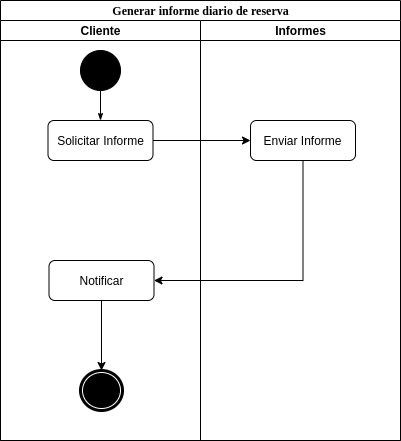

The diagram above was exported from draw.io. Its source (the exported page's mxGraphModel, read from the mxfile embedded in the PNG):
<mxGraphModel dx="80" dy="726" grid="1" gridSize="10" guides="1" tooltips="1" connect="1" arrows="1" fold="1" page="1" pageScale="1" pageWidth="850" pageHeight="1100" background="#ffffff" math="0" shadow="0">
  <root>
    <mxCell id="0" />
    <mxCell id="1" parent="0" />
    <mxCell id="1c1d494c118603dd-1" value="Generar informe diario de reserva" style="swimlane;html=1;childLayout=stackLayout;startSize=20;rounded=0;shadow=0;comic=0;labelBackgroundColor=none;strokeWidth=1;fontFamily=Verdana;fontSize=12;align=center;" parent="1" vertex="1">
      <mxGeometry x="1070" y="200" width="400" height="440" as="geometry" />
    </mxCell>
    <mxCell id="1c1d494c118603dd-2" value="Cliente" style="swimlane;html=1;startSize=20;" parent="1c1d494c118603dd-1" vertex="1">
      <mxGeometry y="20" width="200" height="420" as="geometry" />
    </mxCell>
    <mxCell id="8DgMQ97a4LR2qPaZO0sC-1" value="Solicitar Informe" style="rounded=1;whiteSpace=wrap;html=1;" parent="1c1d494c118603dd-2" vertex="1">
      <mxGeometry x="47.5" y="100" width="105" height="40" as="geometry" />
    </mxCell>
    <mxCell id="60571a20871a0731-4" value="" style="ellipse;whiteSpace=wrap;html=1;rounded=0;shadow=0;comic=0;labelBackgroundColor=none;strokeWidth=1;fillColor=#000000;fontFamily=Verdana;fontSize=12;align=center;" parent="1c1d494c118603dd-2" vertex="1">
      <mxGeometry x="80" y="30" width="40" height="40" as="geometry" />
    </mxCell>
    <mxCell id="1c1d494c118603dd-27" style="edgeStyle=orthogonalEdgeStyle;rounded=0;html=1;labelBackgroundColor=none;startArrow=none;startFill=0;startSize=5;endArrow=classicThin;endFill=1;endSize=5;jettySize=auto;orthogonalLoop=1;strokeWidth=1;fontFamily=Verdana;fontSize=12" parent="1c1d494c118603dd-2" source="60571a20871a0731-4" edge="1">
      <mxGeometry relative="1" as="geometry">
        <mxPoint x="100" y="100" as="targetPoint" />
      </mxGeometry>
    </mxCell>
    <mxCell id="8DgMQ97a4LR2qPaZO0sC-10" value="" style="ellipse;html=1;shape=endState;fillColor=#000000;strokeWidth=3;" parent="1c1d494c118603dd-2" vertex="1">
      <mxGeometry x="80" y="350" width="42" height="40" as="geometry" />
    </mxCell>
    <mxCell id="KjVITBCzY9SIU3Wwezbv-5" style="edgeStyle=orthogonalEdgeStyle;rounded=0;orthogonalLoop=1;jettySize=auto;html=1;exitX=0.5;exitY=1;exitDx=0;exitDy=0;entryX=0.5;entryY=0;entryDx=0;entryDy=0;" edge="1" parent="1c1d494c118603dd-2" source="KjVITBCzY9SIU3Wwezbv-2" target="8DgMQ97a4LR2qPaZO0sC-10">
      <mxGeometry relative="1" as="geometry" />
    </mxCell>
    <mxCell id="KjVITBCzY9SIU3Wwezbv-2" value="Notificar" style="rounded=1;whiteSpace=wrap;html=1;" vertex="1" parent="1c1d494c118603dd-2">
      <mxGeometry x="48.5" y="240" width="105" height="40" as="geometry" />
    </mxCell>
    <mxCell id="1c1d494c118603dd-4" value="Informes" style="swimlane;html=1;startSize=20;" parent="1c1d494c118603dd-1" vertex="1">
      <mxGeometry x="200" y="20" width="200" height="420" as="geometry" />
    </mxCell>
    <mxCell id="1c1d494c118603dd-43" style="edgeStyle=none;rounded=0;html=1;labelBackgroundColor=none;startArrow=none;startFill=0;startSize=5;endArrow=classicThin;endFill=1;endSize=5;jettySize=auto;orthogonalLoop=1;strokeWidth=1;fontFamily=Verdana;fontSize=12" parent="1c1d494c118603dd-4" edge="1">
      <mxGeometry relative="1" as="geometry">
        <mxPoint x="30" y="640" as="sourcePoint" />
      </mxGeometry>
    </mxCell>
    <mxCell id="1c1d494c118603dd-44" style="edgeStyle=none;rounded=0;html=1;labelBackgroundColor=none;startArrow=none;startFill=0;startSize=5;endArrow=classicThin;endFill=1;endSize=5;jettySize=auto;orthogonalLoop=1;strokeWidth=1;fontFamily=Verdana;fontSize=12" parent="1c1d494c118603dd-4" edge="1">
      <mxGeometry relative="1" as="geometry">
        <mxPoint x="120" y="700" as="sourcePoint" />
      </mxGeometry>
    </mxCell>
    <mxCell id="1c1d494c118603dd-45" style="edgeStyle=none;rounded=0;html=1;labelBackgroundColor=none;startArrow=none;startFill=0;startSize=5;endArrow=classicThin;endFill=1;endSize=5;jettySize=auto;orthogonalLoop=1;strokeWidth=1;fontFamily=Verdana;fontSize=12" parent="1c1d494c118603dd-4" edge="1">
      <mxGeometry relative="1" as="geometry">
        <mxPoint x="120" y="880" as="targetPoint" />
      </mxGeometry>
    </mxCell>
    <mxCell id="1c1d494c118603dd-56" style="edgeStyle=none;rounded=0;html=1;dashed=1;labelBackgroundColor=none;startArrow=none;startFill=0;startSize=5;endArrow=oval;endFill=0;endSize=5;jettySize=auto;orthogonalLoop=1;strokeWidth=1;fontFamily=Verdana;fontSize=12" parent="1c1d494c118603dd-4" edge="1">
      <mxGeometry relative="1" as="geometry">
        <mxPoint x="156.96428571428578" y="640" as="sourcePoint" />
      </mxGeometry>
    </mxCell>
    <mxCell id="1c1d494c118603dd-57" style="edgeStyle=none;rounded=0;html=1;dashed=1;labelBackgroundColor=none;startArrow=none;startFill=0;startSize=5;endArrow=oval;endFill=0;endSize=5;jettySize=auto;orthogonalLoop=1;strokeWidth=1;fontFamily=Verdana;fontSize=12" parent="1c1d494c118603dd-4" edge="1">
      <mxGeometry relative="1" as="geometry">
        <mxPoint x="35" y="623.0281690140846" as="targetPoint" />
      </mxGeometry>
    </mxCell>
    <mxCell id="1c1d494c118603dd-58" style="edgeStyle=none;rounded=0;html=1;dashed=1;labelBackgroundColor=none;startArrow=none;startFill=0;startSize=5;endArrow=oval;endFill=0;endSize=5;jettySize=auto;orthogonalLoop=1;strokeWidth=1;fontFamily=Verdana;fontSize=12" parent="1c1d494c118603dd-4" edge="1">
      <mxGeometry relative="1" as="geometry">
        <mxPoint x="169.5999999999999" y="785" as="sourcePoint" />
      </mxGeometry>
    </mxCell>
    <mxCell id="KjVITBCzY9SIU3Wwezbv-4" style="edgeStyle=orthogonalEdgeStyle;rounded=0;orthogonalLoop=1;jettySize=auto;html=1;exitX=0.5;exitY=1;exitDx=0;exitDy=0;entryX=1;entryY=0.5;entryDx=0;entryDy=0;" edge="1" parent="1" source="KjVITBCzY9SIU3Wwezbv-1" target="KjVITBCzY9SIU3Wwezbv-2">
      <mxGeometry relative="1" as="geometry" />
    </mxCell>
    <mxCell id="KjVITBCzY9SIU3Wwezbv-1" value="Enviar Informe" style="rounded=1;whiteSpace=wrap;html=1;" vertex="1" parent="1">
      <mxGeometry x="1320" y="320" width="105" height="40" as="geometry" />
    </mxCell>
    <mxCell id="KjVITBCzY9SIU3Wwezbv-3" style="edgeStyle=orthogonalEdgeStyle;rounded=0;orthogonalLoop=1;jettySize=auto;html=1;exitX=1;exitY=0.5;exitDx=0;exitDy=0;entryX=0;entryY=0.5;entryDx=0;entryDy=0;" edge="1" parent="1" source="8DgMQ97a4LR2qPaZO0sC-1" target="KjVITBCzY9SIU3Wwezbv-1">
      <mxGeometry relative="1" as="geometry" />
    </mxCell>
  </root>
</mxGraphModel>